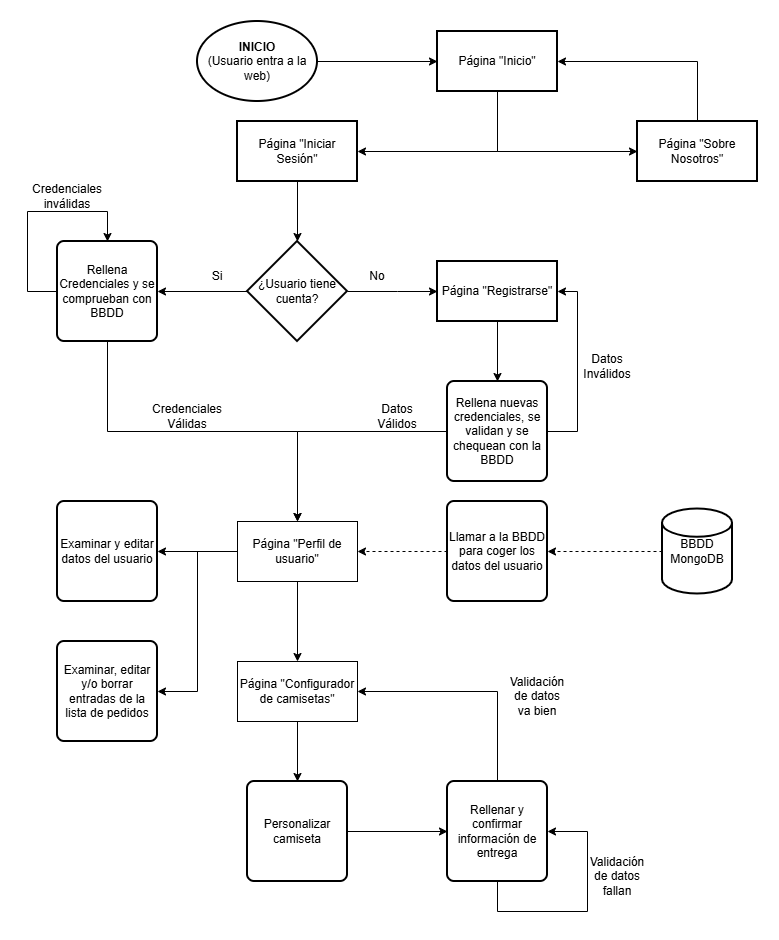

The diagram above was exported from draw.io. Its source (the exported page's mxGraphModel, read from the mxfile embedded in the PNG):
<mxGraphModel dx="1188" dy="701" grid="1" gridSize="10" guides="1" tooltips="1" connect="1" arrows="1" fold="1" page="1" pageScale="1" pageWidth="840" pageHeight="840" math="0" shadow="0">
  <root>
    <mxCell id="0" />
    <mxCell id="1" parent="0" />
    <mxCell id="YUxerj8kd9t5XTSjIvPF-31" edge="1" parent="1" source="YUxerj8kd9t5XTSjIvPF-29" style="edgeStyle=orthogonalEdgeStyle;rounded=0;orthogonalLoop=1;jettySize=auto;html=1;" target="YUxerj8kd9t5XTSjIvPF-30" value="">
      <mxGeometry relative="1" as="geometry" />
    </mxCell>
    <mxCell id="YUxerj8kd9t5XTSjIvPF-29" parent="1" style="strokeWidth=2;html=1;shape=mxgraph.flowchart.start_1;whiteSpace=wrap;" value="&lt;b&gt;INICIO&lt;/b&gt;&lt;div&gt;(Usuario entra a la web)&lt;/div&gt;" vertex="1">
      <mxGeometry height="80" width="120" x="210" y="40" as="geometry" />
    </mxCell>
    <mxCell id="YUxerj8kd9t5XTSjIvPF-33" edge="1" parent="1" source="YUxerj8kd9t5XTSjIvPF-30" style="edgeStyle=orthogonalEdgeStyle;rounded=0;orthogonalLoop=1;jettySize=auto;html=1;entryX=0;entryY=0.5;entryDx=0;entryDy=0;exitX=0.5;exitY=1;exitDx=0;exitDy=0;" target="YUxerj8kd9t5XTSjIvPF-32" value="">
      <mxGeometry relative="1" as="geometry" />
    </mxCell>
    <mxCell id="YUxerj8kd9t5XTSjIvPF-35" edge="1" parent="1" source="YUxerj8kd9t5XTSjIvPF-30" style="edgeStyle=orthogonalEdgeStyle;rounded=0;orthogonalLoop=1;jettySize=auto;html=1;entryX=1;entryY=0.5;entryDx=0;entryDy=0;exitX=0.5;exitY=1;exitDx=0;exitDy=0;" target="YUxerj8kd9t5XTSjIvPF-36">
      <mxGeometry relative="1" as="geometry">
        <mxPoint x="510" y="220.0000000000001" as="targetPoint" />
      </mxGeometry>
    </mxCell>
    <mxCell id="YUxerj8kd9t5XTSjIvPF-30" parent="1" style="whiteSpace=wrap;html=1;strokeWidth=2;" value="Página &quot;Inicio&quot;" vertex="1">
      <mxGeometry height="60" width="120" x="450" y="50" as="geometry" />
    </mxCell>
    <mxCell id="YUxerj8kd9t5XTSjIvPF-34" edge="1" parent="1" source="YUxerj8kd9t5XTSjIvPF-32" style="edgeStyle=orthogonalEdgeStyle;rounded=0;orthogonalLoop=1;jettySize=auto;html=1;entryX=1;entryY=0.5;entryDx=0;entryDy=0;exitX=0.5;exitY=0;exitDx=0;exitDy=0;" target="YUxerj8kd9t5XTSjIvPF-30">
      <mxGeometry relative="1" as="geometry" />
    </mxCell>
    <mxCell id="YUxerj8kd9t5XTSjIvPF-32" parent="1" style="whiteSpace=wrap;html=1;strokeWidth=2;" value="Página &quot;Sobre Nosotros&quot;" vertex="1">
      <mxGeometry height="60" width="120" x="650" y="140" as="geometry" />
    </mxCell>
    <mxCell id="YUxerj8kd9t5XTSjIvPF-36" parent="1" style="whiteSpace=wrap;html=1;strokeWidth=2;" value="Página &quot;Iniciar Sesión&quot;" vertex="1">
      <mxGeometry height="60" width="120" x="250" y="140" as="geometry" />
    </mxCell>
    <mxCell id="YUxerj8kd9t5XTSjIvPF-40" edge="1" parent="1" source="YUxerj8kd9t5XTSjIvPF-37" style="edgeStyle=orthogonalEdgeStyle;rounded=0;orthogonalLoop=1;jettySize=auto;html=1;entryX=0;entryY=0.5;entryDx=0;entryDy=0;" target="YUxerj8kd9t5XTSjIvPF-39" value="">
      <mxGeometry relative="1" as="geometry">
        <Array as="points">
          <mxPoint x="410" y="310" />
        </Array>
      </mxGeometry>
    </mxCell>
    <mxCell id="YUxerj8kd9t5XTSjIvPF-43" edge="1" parent="1" source="YUxerj8kd9t5XTSjIvPF-37" style="edgeStyle=orthogonalEdgeStyle;rounded=0;orthogonalLoop=1;jettySize=auto;html=1;entryX=1;entryY=0.5;entryDx=0;entryDy=0;" target="YUxerj8kd9t5XTSjIvPF-42">
      <mxGeometry relative="1" as="geometry" />
    </mxCell>
    <mxCell id="YUxerj8kd9t5XTSjIvPF-37" parent="1" style="strokeWidth=2;html=1;shape=mxgraph.flowchart.decision;whiteSpace=wrap;" value="¿Usuario tiene cuenta?" vertex="1">
      <mxGeometry height="100" width="100" x="260" y="260" as="geometry" />
    </mxCell>
    <mxCell id="YUxerj8kd9t5XTSjIvPF-38" edge="1" parent="1" source="YUxerj8kd9t5XTSjIvPF-36" style="edgeStyle=orthogonalEdgeStyle;rounded=0;orthogonalLoop=1;jettySize=auto;html=1;entryX=0.5;entryY=0;entryDx=0;entryDy=0;entryPerimeter=0;" target="YUxerj8kd9t5XTSjIvPF-37">
      <mxGeometry relative="1" as="geometry" />
    </mxCell>
    <mxCell id="YUxerj8kd9t5XTSjIvPF-46" edge="1" parent="1" source="YUxerj8kd9t5XTSjIvPF-39" style="edgeStyle=orthogonalEdgeStyle;rounded=0;orthogonalLoop=1;jettySize=auto;html=1;entryX=0.5;entryY=0;entryDx=0;entryDy=0;" target="YUxerj8kd9t5XTSjIvPF-45">
      <mxGeometry relative="1" as="geometry" />
    </mxCell>
    <mxCell id="YUxerj8kd9t5XTSjIvPF-39" parent="1" style="whiteSpace=wrap;html=1;strokeWidth=2;" value="Página &quot;Registrarse&quot;" vertex="1">
      <mxGeometry height="60" width="120" x="450" y="280" as="geometry" />
    </mxCell>
    <mxCell id="YUxerj8kd9t5XTSjIvPF-41" parent="1" style="text;html=1;whiteSpace=wrap;strokeColor=none;fillColor=none;align=center;verticalAlign=middle;rounded=0;" value="No" vertex="1">
      <mxGeometry height="30" width="60" x="360" y="280" as="geometry" />
    </mxCell>
    <mxCell id="YUxerj8kd9t5XTSjIvPF-52" edge="1" parent="1" source="YUxerj8kd9t5XTSjIvPF-42" style="edgeStyle=orthogonalEdgeStyle;rounded=0;orthogonalLoop=1;jettySize=auto;html=1;entryX=0.5;entryY=0;entryDx=0;entryDy=0;" target="YUxerj8kd9t5XTSjIvPF-54">
      <mxGeometry relative="1" as="geometry">
        <Array as="points">
          <mxPoint x="120" y="450" />
          <mxPoint x="310" y="450" />
        </Array>
        <mxPoint x="310" y="450" as="targetPoint" />
      </mxGeometry>
    </mxCell>
    <mxCell id="YUxerj8kd9t5XTSjIvPF-42" parent="1" style="rounded=1;whiteSpace=wrap;html=1;absoluteArcSize=1;arcSize=14;strokeWidth=2;" value="Rellena Credenciales y se comprueban con BBDD" vertex="1">
      <mxGeometry height="100" width="100" x="70" y="260" as="geometry" />
    </mxCell>
    <mxCell id="YUxerj8kd9t5XTSjIvPF-44" parent="1" style="text;html=1;whiteSpace=wrap;strokeColor=none;fillColor=none;align=center;verticalAlign=middle;rounded=0;" value="Si" vertex="1">
      <mxGeometry height="30" width="60" x="200" y="280" as="geometry" />
    </mxCell>
    <mxCell id="YUxerj8kd9t5XTSjIvPF-47" edge="1" parent="1" source="YUxerj8kd9t5XTSjIvPF-45" style="edgeStyle=orthogonalEdgeStyle;rounded=0;orthogonalLoop=1;jettySize=auto;html=1;entryX=1;entryY=0.5;entryDx=0;entryDy=0;" target="YUxerj8kd9t5XTSjIvPF-39">
      <mxGeometry relative="1" as="geometry">
        <Array as="points">
          <mxPoint x="590" y="450" />
          <mxPoint x="590" y="310" />
        </Array>
      </mxGeometry>
    </mxCell>
    <mxCell id="YUxerj8kd9t5XTSjIvPF-53" edge="1" parent="1" source="YUxerj8kd9t5XTSjIvPF-45" style="edgeStyle=orthogonalEdgeStyle;rounded=0;orthogonalLoop=1;jettySize=auto;html=1;entryX=0.5;entryY=0;entryDx=0;entryDy=0;" target="YUxerj8kd9t5XTSjIvPF-54">
      <mxGeometry relative="1" as="geometry">
        <mxPoint x="370" y="450" as="targetPoint" />
      </mxGeometry>
    </mxCell>
    <mxCell id="YUxerj8kd9t5XTSjIvPF-45" parent="1" style="rounded=1;whiteSpace=wrap;html=1;absoluteArcSize=1;arcSize=14;strokeWidth=2;" value="Rellena nuevas credenciales, se validan y se chequean con la BBDD" vertex="1">
      <mxGeometry height="100" width="100" x="460" y="400" as="geometry" />
    </mxCell>
    <mxCell id="YUxerj8kd9t5XTSjIvPF-48" parent="1" style="text;html=1;whiteSpace=wrap;strokeColor=none;fillColor=none;align=center;verticalAlign=middle;rounded=0;" value="Datos Inválidos" vertex="1">
      <mxGeometry height="30" width="60" x="590" y="370" as="geometry" />
    </mxCell>
    <mxCell id="YUxerj8kd9t5XTSjIvPF-50" edge="1" parent="1" source="YUxerj8kd9t5XTSjIvPF-42" style="endArrow=classic;html=1;rounded=0;exitX=0;exitY=0.5;exitDx=0;exitDy=0;entryX=0.5;entryY=0;entryDx=0;entryDy=0;edgeStyle=orthogonalEdgeStyle;" target="YUxerj8kd9t5XTSjIvPF-42" value="">
      <mxGeometry height="50" relative="1" width="50" as="geometry">
        <Array as="points">
          <mxPoint x="40" y="310" />
          <mxPoint x="40" y="230" />
          <mxPoint x="120" y="230" />
        </Array>
        <mxPoint x="60" y="300" as="sourcePoint" />
        <mxPoint x="110" y="250" as="targetPoint" />
      </mxGeometry>
    </mxCell>
    <mxCell id="YUxerj8kd9t5XTSjIvPF-51" parent="1" style="text;html=1;whiteSpace=wrap;strokeColor=none;fillColor=none;align=center;verticalAlign=middle;rounded=0;" value="Credenciales inválidas" vertex="1">
      <mxGeometry height="30" width="60" x="50" y="200" as="geometry" />
    </mxCell>
    <mxCell id="YUxerj8kd9t5XTSjIvPF-62" edge="1" parent="1" source="YUxerj8kd9t5XTSjIvPF-54" style="edgeStyle=orthogonalEdgeStyle;rounded=0;orthogonalLoop=1;jettySize=auto;html=1;" value="">
      <mxGeometry relative="1" as="geometry">
        <mxPoint x="170" y="570" as="targetPoint" />
      </mxGeometry>
    </mxCell>
    <mxCell id="YUxerj8kd9t5XTSjIvPF-65" edge="1" parent="1" source="YUxerj8kd9t5XTSjIvPF-54" style="edgeStyle=orthogonalEdgeStyle;rounded=0;orthogonalLoop=1;jettySize=auto;html=1;entryX=1;entryY=0.5;entryDx=0;entryDy=0;" target="YUxerj8kd9t5XTSjIvPF-63">
      <mxGeometry relative="1" as="geometry" />
    </mxCell>
    <mxCell id="YUxerj8kd9t5XTSjIvPF-67" edge="1" parent="1" source="YUxerj8kd9t5XTSjIvPF-54" style="edgeStyle=orthogonalEdgeStyle;rounded=0;orthogonalLoop=1;jettySize=auto;html=1;" target="YUxerj8kd9t5XTSjIvPF-66" value="">
      <mxGeometry relative="1" as="geometry" />
    </mxCell>
    <mxCell id="YUxerj8kd9t5XTSjIvPF-54" parent="1" style="rounded=0;whiteSpace=wrap;html=1;" value="Página &quot;Perfil de usuario&quot;" vertex="1">
      <mxGeometry height="60" width="120" x="250" y="540" as="geometry" />
    </mxCell>
    <mxCell id="YUxerj8kd9t5XTSjIvPF-55" parent="1" style="text;html=1;whiteSpace=wrap;strokeColor=none;fillColor=none;align=center;verticalAlign=middle;rounded=0;" value="Datos Válidos" vertex="1">
      <mxGeometry height="30" width="60" x="380" y="420" as="geometry" />
    </mxCell>
    <mxCell id="YUxerj8kd9t5XTSjIvPF-56" parent="1" style="text;html=1;whiteSpace=wrap;strokeColor=none;fillColor=none;align=center;verticalAlign=middle;rounded=0;" value="Credenciales Válidas" vertex="1">
      <mxGeometry height="30" width="60" x="170" y="420" as="geometry" />
    </mxCell>
    <mxCell id="YUxerj8kd9t5XTSjIvPF-59" edge="1" parent="1" source="YUxerj8kd9t5XTSjIvPF-57" style="edgeStyle=orthogonalEdgeStyle;rounded=0;orthogonalLoop=1;jettySize=auto;html=1;entryX=1;entryY=0.5;entryDx=0;entryDy=0;dashed=1;" target="YUxerj8kd9t5XTSjIvPF-58">
      <mxGeometry relative="1" as="geometry" />
    </mxCell>
    <mxCell id="YUxerj8kd9t5XTSjIvPF-57" parent="1" style="strokeWidth=2;html=1;shape=mxgraph.flowchart.database;whiteSpace=wrap;" value="BBDD MongoDB" vertex="1">
      <mxGeometry height="85" width="70" x="675" y="527.5" as="geometry" />
    </mxCell>
    <mxCell id="YUxerj8kd9t5XTSjIvPF-60" edge="1" parent="1" source="YUxerj8kd9t5XTSjIvPF-58" style="edgeStyle=orthogonalEdgeStyle;rounded=0;orthogonalLoop=1;jettySize=auto;html=1;entryX=1;entryY=0.5;entryDx=0;entryDy=0;dashed=1;" target="YUxerj8kd9t5XTSjIvPF-54">
      <mxGeometry relative="1" as="geometry" />
    </mxCell>
    <mxCell id="YUxerj8kd9t5XTSjIvPF-58" parent="1" style="rounded=1;whiteSpace=wrap;html=1;absoluteArcSize=1;arcSize=14;strokeWidth=2;" value="Llamar a la BBDD para coger los datos del usuario" vertex="1">
      <mxGeometry height="100" width="100" x="460" y="520" as="geometry" />
    </mxCell>
    <mxCell id="YUxerj8kd9t5XTSjIvPF-63" parent="1" style="rounded=1;whiteSpace=wrap;html=1;absoluteArcSize=1;arcSize=14;strokeWidth=2;" value="Examinar, editar y/o borrar entradas de la lista de pedidos" vertex="1">
      <mxGeometry height="100" width="100" x="70" y="660" as="geometry" />
    </mxCell>
    <mxCell id="YUxerj8kd9t5XTSjIvPF-64" parent="1" style="rounded=1;whiteSpace=wrap;html=1;absoluteArcSize=1;arcSize=14;strokeWidth=2;" value="Examinar y editar datos del usuario" vertex="1">
      <mxGeometry height="100" width="100" x="70" y="520" as="geometry" />
    </mxCell>
    <mxCell id="YUxerj8kd9t5XTSjIvPF-69" edge="1" parent="1" source="YUxerj8kd9t5XTSjIvPF-66" style="edgeStyle=orthogonalEdgeStyle;rounded=0;orthogonalLoop=1;jettySize=auto;html=1;" target="YUxerj8kd9t5XTSjIvPF-68">
      <mxGeometry relative="1" as="geometry" />
    </mxCell>
    <mxCell id="YUxerj8kd9t5XTSjIvPF-66" parent="1" style="whiteSpace=wrap;html=1;rounded=0;" value="Página &quot;Configurador de camisetas&quot;" vertex="1">
      <mxGeometry height="60" width="120" x="250" y="680" as="geometry" />
    </mxCell>
    <mxCell id="YUxerj8kd9t5XTSjIvPF-71" edge="1" parent="1" source="YUxerj8kd9t5XTSjIvPF-68" style="edgeStyle=orthogonalEdgeStyle;rounded=0;orthogonalLoop=1;jettySize=auto;html=1;" target="YUxerj8kd9t5XTSjIvPF-70" value="">
      <mxGeometry relative="1" as="geometry" />
    </mxCell>
    <mxCell id="YUxerj8kd9t5XTSjIvPF-68" parent="1" style="rounded=1;whiteSpace=wrap;html=1;absoluteArcSize=1;arcSize=14;strokeWidth=2;" value="Personalizar camiseta" vertex="1">
      <mxGeometry height="100" width="100" x="260" y="800" as="geometry" />
    </mxCell>
    <mxCell id="YUxerj8kd9t5XTSjIvPF-74" edge="1" parent="1" source="YUxerj8kd9t5XTSjIvPF-70" style="edgeStyle=orthogonalEdgeStyle;rounded=0;orthogonalLoop=1;jettySize=auto;html=1;entryX=1;entryY=0.5;entryDx=0;entryDy=0;" target="YUxerj8kd9t5XTSjIvPF-70">
      <mxGeometry relative="1" as="geometry">
        <Array as="points">
          <mxPoint x="510" y="930" />
          <mxPoint x="600" y="930" />
          <mxPoint x="600" y="850" />
        </Array>
        <mxPoint x="620" y="850" as="targetPoint" />
      </mxGeometry>
    </mxCell>
    <mxCell id="YUxerj8kd9t5XTSjIvPF-76" edge="1" parent="1" source="YUxerj8kd9t5XTSjIvPF-70" style="edgeStyle=orthogonalEdgeStyle;rounded=0;orthogonalLoop=1;jettySize=auto;html=1;entryX=1;entryY=0.5;entryDx=0;entryDy=0;" target="YUxerj8kd9t5XTSjIvPF-66">
      <mxGeometry relative="1" as="geometry">
        <Array as="points">
          <mxPoint x="510" y="710" />
        </Array>
      </mxGeometry>
    </mxCell>
    <mxCell id="YUxerj8kd9t5XTSjIvPF-70" parent="1" style="rounded=1;whiteSpace=wrap;html=1;absoluteArcSize=1;arcSize=14;strokeWidth=2;" value="Rellenar y confirmar información de entrega" vertex="1">
      <mxGeometry height="100" width="100" x="460" y="800" as="geometry" />
    </mxCell>
    <mxCell id="YUxerj8kd9t5XTSjIvPF-75" parent="1" style="text;html=1;whiteSpace=wrap;strokeColor=none;fillColor=none;align=center;verticalAlign=middle;rounded=0;" value="Validación de datos fallan" vertex="1">
      <mxGeometry height="30" width="60" x="600" y="880" as="geometry" />
    </mxCell>
    <mxCell id="YUxerj8kd9t5XTSjIvPF-77" parent="1" style="text;html=1;whiteSpace=wrap;strokeColor=none;fillColor=none;align=center;verticalAlign=middle;rounded=0;" value="Validación de datos va bien" vertex="1">
      <mxGeometry height="30" width="60" x="520" y="700" as="geometry" />
    </mxCell>
  </root>
</mxGraphModel>